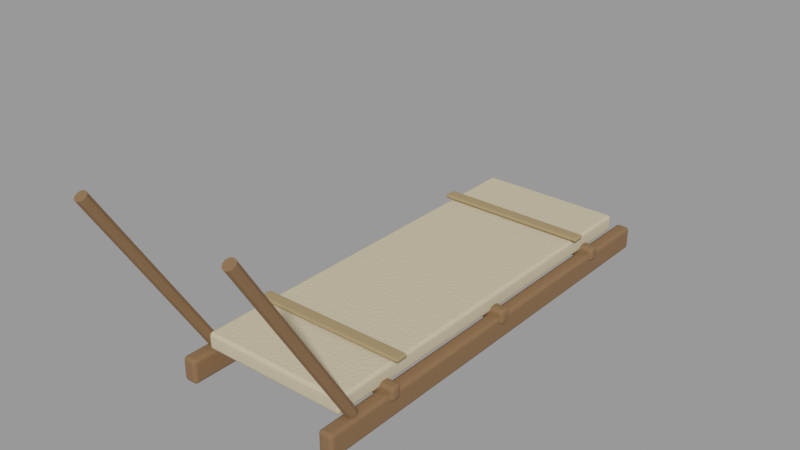 # Source: rescue_sled.blend  (saved by Blender 2.92.15; exported with 4.5.12 LTS)
import bpy
from mathutils import Matrix  # noqa: F401  (used for matrix-valued properties, if any)

bpy.ops.wm.read_factory_settings(use_empty=True)
scene = bpy.context.scene
scene.name = 'Scene'

# ---- materials (node trees are filled in below, after node groups)
mat_reclaimed_wood = bpy.data.materials.new('Reclaimed wood')
mat_reclaimed_wood.use_transparent_shadow = False
mat_reclaimed_wood.diffuse_color = (0.22, 0.12, 0.055, 1.0)
mat_old_linen = bpy.data.materials.new('Old linen')
mat_old_linen.use_transparent_shadow = False
mat_old_linen.diffuse_color = (0.62, 0.53, 0.35, 1.0)
mat_flax_ties = bpy.data.materials.new('Flax ties')
mat_flax_ties.use_transparent_shadow = False
mat_flax_ties.diffuse_color = (0.36, 0.25, 0.12, 1.0)

# ---- material node trees
mat_reclaimed_wood.use_nodes = True; mat_reclaimed_wood.node_tree.nodes.clear()
_N = mat_reclaimed_wood.node_tree.nodes; _L = mat_reclaimed_wood.node_tree.links
n0 = _N.new('ShaderNodeBsdfPrincipled'); n0.name = 'Principled BSDF'; n0.location = (10, 300)
n0.distribution = 'GGX'
n0.subsurface_method = 'BURLEY'
n0.inputs[0].default_value = (0.22, 0.12, 0.055, 1.0)
n0.inputs[2].default_value = 0.94
n0.inputs[3].default_value = 1.45
n0.inputs[27].default_value = (0.0, 0.0, 0.0, 1.0)
n0.inputs[28].default_value = 1.0
n1 = _N.new('ShaderNodeOutputMaterial'); n1.name = 'Material Output'; n1.location = (300, 300)
n2 = _N.new('ShaderNodeTexNoise'); n2.name = 'Noise Texture'; n2.location = (0, 0)
n2.inputs[2].default_value = 95.0
n3 = _N.new('ShaderNodeBump'); n3.name = 'Bump'; n3.location = (0, 0)
n3.inputs[0].default_value = 0.22
n3.inputs[1].default_value = 0.025
n3.inputs[2].default_value = 1.0
_L.new(n0.outputs[0], n1.inputs[0])
_L.new(n2.outputs[0], n3.inputs[3])
_L.new(n3.outputs[0], n0.inputs[5])
n1.is_active_output = True
mat_old_linen.use_nodes = True; mat_old_linen.node_tree.nodes.clear()
_N = mat_old_linen.node_tree.nodes; _L = mat_old_linen.node_tree.links
n0 = _N.new('ShaderNodeBsdfPrincipled'); n0.name = 'Principled BSDF'; n0.location = (10, 300)
n0.distribution = 'GGX'
n0.subsurface_method = 'BURLEY'
n0.inputs[0].default_value = (0.62, 0.53, 0.35, 1.0)
n0.inputs[2].default_value = 0.94
n0.inputs[3].default_value = 1.45
n0.inputs[27].default_value = (0.0, 0.0, 0.0, 1.0)
n0.inputs[28].default_value = 1.0
n1 = _N.new('ShaderNodeOutputMaterial'); n1.name = 'Material Output'; n1.location = (300, 300)
n2 = _N.new('ShaderNodeTexNoise'); n2.name = 'Noise Texture'; n2.location = (0, 0)
n2.inputs[2].default_value = 95.0
n3 = _N.new('ShaderNodeBump'); n3.name = 'Bump'; n3.location = (0, 0)
n3.inputs[0].default_value = 0.22
n3.inputs[1].default_value = 0.025
n3.inputs[2].default_value = 1.0
_L.new(n0.outputs[0], n1.inputs[0])
_L.new(n2.outputs[0], n3.inputs[3])
_L.new(n3.outputs[0], n0.inputs[5])
n1.is_active_output = True
mat_flax_ties.use_nodes = True; mat_flax_ties.node_tree.nodes.clear()
_N = mat_flax_ties.node_tree.nodes; _L = mat_flax_ties.node_tree.links
n0 = _N.new('ShaderNodeBsdfPrincipled'); n0.name = 'Principled BSDF'; n0.location = (10, 300)
n0.distribution = 'GGX'
n0.subsurface_method = 'BURLEY'
n0.inputs[0].default_value = (0.36, 0.25, 0.12, 1.0)
n0.inputs[2].default_value = 0.94
n0.inputs[3].default_value = 1.45
n0.inputs[27].default_value = (0.0, 0.0, 0.0, 1.0)
n0.inputs[28].default_value = 1.0
n1 = _N.new('ShaderNodeOutputMaterial'); n1.name = 'Material Output'; n1.location = (300, 300)
n2 = _N.new('ShaderNodeTexNoise'); n2.name = 'Noise Texture'; n2.location = (0, 0)
n2.inputs[2].default_value = 95.0
n3 = _N.new('ShaderNodeBump'); n3.name = 'Bump'; n3.location = (0, 0)
n3.inputs[0].default_value = 0.22
n3.inputs[1].default_value = 0.025
n3.inputs[2].default_value = 1.0
_L.new(n0.outputs[0], n1.inputs[0])
_L.new(n2.outputs[0], n3.inputs[3])
_L.new(n3.outputs[0], n0.inputs[5])
n1.is_active_output = True

# ---- meshes
me_cube = bpy.data.meshes.new('Cube')
me_cube.from_pydata([(-0.03, -0.925, -0.05), (-0.03, -0.925, 0.05), (-0.03, 0.925, -0.05), (-0.03, 0.925, 0.05), (0.03, -0.925, -0.05), (0.03, -0.925, 0.05), (0.03, 0.925, -0.05), (0.03, 0.925, 0.05)], [], [(0, 1, 3, 2), (2, 3, 7, 6), (6, 7, 5, 4), (4, 5, 1, 0), (2, 6, 4, 0), (7, 3, 1, 5)])
_uv = me_cube.uv_layers.new(name='UVMap')
_uv.uv.foreach_set('vector', [0.375, 0.0, 0.625, 0.0, 0.625, 0.25, 0.375, 0.25, 0.375, 0.25, 0.625, 0.25, 0.625, 0.5, 0.375, 0.5, 0.375, 0.5, 0.625, 0.5, 0.625, 0.75, 0.375, 0.75, 0.375, 0.75, 0.625, 0.75, 0.625, 1.0, 0.375, 1.0, 0.125, 0.5, 0.375, 0.5, 0.375, 0.75, 0.125, 0.75, 0.625, 0.5, 0.875, 0.5, 0.875, 0.75, 0.625, 0.75])
me_cube.materials.append(mat_reclaimed_wood)
me_cube.use_remesh_fix_poles = True
me_cube.use_remesh_preserve_attributes = False
me_cube.use_mirror_vertex_groups = False
me_cube.update()
me_cylinder = bpy.data.meshes.new('Cylinder')
me_cylinder.from_pydata([(0.0, 0.023, -0.4288), (0.0, 0.023, 0.4288), (0.01352, 0.01861, -0.4288), (0.01352, 0.01861, 0.4288), (0.02187, 0.007107, -0.4288), (0.02187, 0.007107, 0.4288), (0.02187, -0.007107, -0.4288), (0.02187, -0.007107, 0.4288), (0.01352, -0.01861, -0.4288), (0.01352, -0.01861, 0.4288), (-2.011e-09, -0.023, -0.4288), (-2.011e-09, -0.023, 0.4288), (-0.01352, -0.01861, -0.4288), (-0.01352, -0.01861, 0.4288), (-0.02187, -0.007107, -0.4288), (-0.02187, -0.007107, 0.4288), (-0.02187, 0.007107, -0.4288), (-0.02187, 0.007107, 0.4288), (-0.01352, 0.01861, -0.4288), (-0.01352, 0.01861, 0.4288)], [], [(0, 1, 3, 2), (2, 3, 5, 4), (4, 5, 7, 6), (6, 7, 9, 8), (8, 9, 11, 10), (10, 11, 13, 12), (12, 13, 15, 14), (14, 15, 17, 16), (3, 1, 19, 17, 15, 13, 11, 9, 7, 5), (16, 17, 19, 18), (18, 19, 1, 0), (0, 2, 4, 6, 8, 10, 12, 14, 16, 18)])
_uv = me_cylinder.uv_layers.new(name='UVMap')
_uv.uv.foreach_set('vector', [1.0, 0.5, 1.0, 1.0, 0.9, 1.0, 0.9, 0.5, 0.9, 0.5, 0.9, 1.0, 0.8, 1.0, 0.8, 0.5, 0.8, 0.5, 0.8, 1.0, 0.7, 1.0, 0.7, 0.5, 0.7, 0.5, 0.7, 1.0, 0.6, 1.0, 0.6, 0.5, 0.6, 0.5, 0.6, 1.0, 0.5, 1.0, 0.5, 0.5, 0.5, 0.5, 0.5, 1.0, 0.4, 1.0, 0.4, 0.5, 0.4, 0.5, 0.4, 1.0, 0.3, 1.0, 0.3, 0.5, 0.3, 0.5, 0.3, 1.0, 0.2, 1.0, 0.2, 0.5, 0.3911, 0.4442, 0.25, 0.49, 0.1089, 0.4442, 0.02175, 0.3242, 0.02175, 0.1758, 0.1089, 0.05584, 0.25, 0.01, 0.3911, 0.05584, 0.4783, 0.1758, 0.4783, 0.3242, 0.2, 0.5, 0.2, 1.0, 0.1, 1.0, 0.1, 0.5, 0.1, 0.5, 0.1, 1.0, -7.451e-08, 1.0, -7.451e-08, 0.5, 0.75, 0.49, 0.8911, 0.4442, 0.9783, 0.3242, 0.9783, 0.1758, 0.8911, 0.05584, 0.75, 0.01, 0.6089, 0.05584, 0.5217, 0.1758, 0.5217, 0.3242, 0.6089, 0.4442])
me_cylinder.materials.append(mat_reclaimed_wood)
me_cylinder.use_remesh_fix_poles = True
me_cylinder.use_remesh_preserve_attributes = False
me_cylinder.use_mirror_vertex_groups = False
me_cylinder.update()
me_cube_001 = bpy.data.meshes.new('Cube.001')
me_cube_001.from_pydata([(-0.03, -0.925, -0.05), (-0.03, -0.925, 0.05), (-0.03, 0.925, -0.05), (-0.03, 0.925, 0.05), (0.03, -0.925, -0.05), (0.03, -0.925, 0.05), (0.03, 0.925, -0.05), (0.03, 0.925, 0.05)], [], [(0, 1, 3, 2), (2, 3, 7, 6), (6, 7, 5, 4), (4, 5, 1, 0), (2, 6, 4, 0), (7, 3, 1, 5)])
_uv = me_cube_001.uv_layers.new(name='UVMap')
_uv.uv.foreach_set('vector', [0.375, 0.0, 0.625, 0.0, 0.625, 0.25, 0.375, 0.25, 0.375, 0.25, 0.625, 0.25, 0.625, 0.5, 0.375, 0.5, 0.375, 0.5, 0.625, 0.5, 0.625, 0.75, 0.375, 0.75, 0.375, 0.75, 0.625, 0.75, 0.625, 1.0, 0.375, 1.0, 0.125, 0.5, 0.375, 0.5, 0.375, 0.75, 0.125, 0.75, 0.625, 0.5, 0.875, 0.5, 0.875, 0.75, 0.625, 0.75])
me_cube_001.materials.append(mat_reclaimed_wood)
me_cube_001.use_remesh_fix_poles = True
me_cube_001.use_remesh_preserve_attributes = False
me_cube_001.use_mirror_vertex_groups = False
me_cube_001.update()
me_cylinder_001 = bpy.data.meshes.new('Cylinder.001')
me_cylinder_001.from_pydata([(0.0, 0.023, -0.4288), (0.0, 0.023, 0.4288), (0.01352, 0.01861, -0.4288), (0.01352, 0.01861, 0.4288), (0.02187, 0.007107, -0.4288), (0.02187, 0.007107, 0.4288), (0.02187, -0.007107, -0.4288), (0.02187, -0.007107, 0.4288), (0.01352, -0.01861, -0.4288), (0.01352, -0.01861, 0.4288), (-2.011e-09, -0.023, -0.4288), (-2.011e-09, -0.023, 0.4288), (-0.01352, -0.01861, -0.4288), (-0.01352, -0.01861, 0.4288), (-0.02187, -0.007107, -0.4288), (-0.02187, -0.007107, 0.4288), (-0.02187, 0.007107, -0.4288), (-0.02187, 0.007107, 0.4288), (-0.01352, 0.01861, -0.4288), (-0.01352, 0.01861, 0.4288)], [], [(0, 1, 3, 2), (2, 3, 5, 4), (4, 5, 7, 6), (6, 7, 9, 8), (8, 9, 11, 10), (10, 11, 13, 12), (12, 13, 15, 14), (14, 15, 17, 16), (3, 1, 19, 17, 15, 13, 11, 9, 7, 5), (16, 17, 19, 18), (18, 19, 1, 0), (0, 2, 4, 6, 8, 10, 12, 14, 16, 18)])
_uv = me_cylinder_001.uv_layers.new(name='UVMap')
_uv.uv.foreach_set('vector', [1.0, 0.5, 1.0, 1.0, 0.9, 1.0, 0.9, 0.5, 0.9, 0.5, 0.9, 1.0, 0.8, 1.0, 0.8, 0.5, 0.8, 0.5, 0.8, 1.0, 0.7, 1.0, 0.7, 0.5, 0.7, 0.5, 0.7, 1.0, 0.6, 1.0, 0.6, 0.5, 0.6, 0.5, 0.6, 1.0, 0.5, 1.0, 0.5, 0.5, 0.5, 0.5, 0.5, 1.0, 0.4, 1.0, 0.4, 0.5, 0.4, 0.5, 0.4, 1.0, 0.3, 1.0, 0.3, 0.5, 0.3, 0.5, 0.3, 1.0, 0.2, 1.0, 0.2, 0.5, 0.3911, 0.4442, 0.25, 0.49, 0.1089, 0.4442, 0.02175, 0.3242, 0.02175, 0.1758, 0.1089, 0.05584, 0.25, 0.01, 0.3911, 0.05584, 0.4783, 0.1758, 0.4783, 0.3242, 0.2, 0.5, 0.2, 1.0, 0.1, 1.0, 0.1, 0.5, 0.1, 0.5, 0.1, 1.0, -7.451e-08, 1.0, -7.451e-08, 0.5, 0.75, 0.49, 0.8911, 0.4442, 0.9783, 0.3242, 0.9783, 0.1758, 0.8911, 0.05584, 0.75, 0.01, 0.6089, 0.05584, 0.5217, 0.1758, 0.5217, 0.3242, 0.6089, 0.4442])
me_cylinder_001.materials.append(mat_reclaimed_wood)
me_cylinder_001.use_remesh_fix_poles = True
me_cylinder_001.use_remesh_preserve_attributes = False
me_cylinder_001.use_mirror_vertex_groups = False
me_cylinder_001.update()
me_cube_002 = bpy.data.meshes.new('Cube.002')
me_cube_002.from_pydata([(-0.36, -0.025, -0.03), (-0.36, -0.025, 0.03), (-0.36, 0.025, -0.03), (-0.36, 0.025, 0.03), (0.36, -0.025, -0.03), (0.36, -0.025, 0.03), (0.36, 0.025, -0.03), (0.36, 0.025, 0.03)], [], [(0, 1, 3, 2), (2, 3, 7, 6), (6, 7, 5, 4), (4, 5, 1, 0), (2, 6, 4, 0), (7, 3, 1, 5)])
_uv = me_cube_002.uv_layers.new(name='UVMap')
_uv.uv.foreach_set('vector', [0.375, 0.0, 0.625, 0.0, 0.625, 0.25, 0.375, 0.25, 0.375, 0.25, 0.625, 0.25, 0.625, 0.5, 0.375, 0.5, 0.375, 0.5, 0.625, 0.5, 0.625, 0.75, 0.375, 0.75, 0.375, 0.75, 0.625, 0.75, 0.625, 1.0, 0.375, 1.0, 0.125, 0.5, 0.375, 0.5, 0.375, 0.75, 0.125, 0.75, 0.625, 0.5, 0.875, 0.5, 0.875, 0.75, 0.625, 0.75])
me_cube_002.materials.append(mat_reclaimed_wood)
me_cube_002.use_remesh_fix_poles = True
me_cube_002.use_remesh_preserve_attributes = False
me_cube_002.use_mirror_vertex_groups = False
me_cube_002.update()
me_cube_003 = bpy.data.meshes.new('Cube.003')
me_cube_003.from_pydata([(-0.36, -0.025, -0.03), (-0.36, -0.025, 0.03), (-0.36, 0.025, -0.03), (-0.36, 0.025, 0.03), (0.36, -0.025, -0.03), (0.36, -0.025, 0.03), (0.36, 0.025, -0.03), (0.36, 0.025, 0.03)], [], [(0, 1, 3, 2), (2, 3, 7, 6), (6, 7, 5, 4), (4, 5, 1, 0), (2, 6, 4, 0), (7, 3, 1, 5)])
_uv = me_cube_003.uv_layers.new(name='UVMap')
_uv.uv.foreach_set('vector', [0.375, 0.0, 0.625, 0.0, 0.625, 0.25, 0.375, 0.25, 0.375, 0.25, 0.625, 0.25, 0.625, 0.5, 0.375, 0.5, 0.375, 0.5, 0.625, 0.5, 0.625, 0.75, 0.375, 0.75, 0.375, 0.75, 0.625, 0.75, 0.625, 1.0, 0.375, 1.0, 0.125, 0.5, 0.375, 0.5, 0.375, 0.75, 0.125, 0.75, 0.625, 0.5, 0.875, 0.5, 0.875, 0.75, 0.625, 0.75])
me_cube_003.materials.append(mat_reclaimed_wood)
me_cube_003.use_remesh_fix_poles = True
me_cube_003.use_remesh_preserve_attributes = False
me_cube_003.use_mirror_vertex_groups = False
me_cube_003.update()
me_cube_004 = bpy.data.meshes.new('Cube.004')
me_cube_004.from_pydata([(-0.36, -0.025, -0.03), (-0.36, -0.025, 0.03), (-0.36, 0.025, -0.03), (-0.36, 0.025, 0.03), (0.36, -0.025, -0.03), (0.36, -0.025, 0.03), (0.36, 0.025, -0.03), (0.36, 0.025, 0.03)], [], [(0, 1, 3, 2), (2, 3, 7, 6), (6, 7, 5, 4), (4, 5, 1, 0), (2, 6, 4, 0), (7, 3, 1, 5)])
_uv = me_cube_004.uv_layers.new(name='UVMap')
_uv.uv.foreach_set('vector', [0.375, 0.0, 0.625, 0.0, 0.625, 0.25, 0.375, 0.25, 0.375, 0.25, 0.625, 0.25, 0.625, 0.5, 0.375, 0.5, 0.375, 0.5, 0.625, 0.5, 0.625, 0.75, 0.375, 0.75, 0.375, 0.75, 0.625, 0.75, 0.625, 1.0, 0.375, 1.0, 0.125, 0.5, 0.375, 0.5, 0.375, 0.75, 0.125, 0.75, 0.625, 0.5, 0.875, 0.5, 0.875, 0.75, 0.625, 0.75])
me_cube_004.materials.append(mat_reclaimed_wood)
me_cube_004.use_remesh_fix_poles = True
me_cube_004.use_remesh_preserve_attributes = False
me_cube_004.use_mirror_vertex_groups = False
me_cube_004.update()
me_cube_005 = bpy.data.meshes.new('Cube.005')
me_cube_005.from_pydata([(-0.305, -0.84, -0.035), (-0.305, -0.84, 0.035), (-0.305, 0.84, -0.035), (-0.305, 0.84, 0.035), (0.305, -0.84, -0.035), (0.305, -0.84, 0.035), (0.305, 0.84, -0.035), (0.305, 0.84, 0.035)], [], [(0, 1, 3, 2), (2, 3, 7, 6), (6, 7, 5, 4), (4, 5, 1, 0), (2, 6, 4, 0), (7, 3, 1, 5)])
_uv = me_cube_005.uv_layers.new(name='UVMap')
_uv.uv.foreach_set('vector', [0.375, 0.0, 0.625, 0.0, 0.625, 0.25, 0.375, 0.25, 0.375, 0.25, 0.625, 0.25, 0.625, 0.5, 0.375, 0.5, 0.375, 0.5, 0.625, 0.5, 0.625, 0.75, 0.375, 0.75, 0.375, 0.75, 0.625, 0.75, 0.625, 1.0, 0.375, 1.0, 0.125, 0.5, 0.375, 0.5, 0.375, 0.75, 0.125, 0.75, 0.625, 0.5, 0.875, 0.5, 0.875, 0.75, 0.625, 0.75])
me_cube_005.materials.append(mat_old_linen)
me_cube_005.use_remesh_fix_poles = True
me_cube_005.use_remesh_preserve_attributes = False
me_cube_005.use_mirror_vertex_groups = False
me_cube_005.update()
me_cube_006 = bpy.data.meshes.new('Cube.006')
me_cube_006.from_pydata([(-0.325, -0.0275, -0.008), (-0.325, -0.0275, 0.008), (-0.325, 0.0275, -0.008), (-0.325, 0.0275, 0.008), (0.325, -0.0275, -0.008), (0.325, -0.0275, 0.008), (0.325, 0.0275, -0.008), (0.325, 0.0275, 0.008)], [], [(0, 1, 3, 2), (2, 3, 7, 6), (6, 7, 5, 4), (4, 5, 1, 0), (2, 6, 4, 0), (7, 3, 1, 5)])
_uv = me_cube_006.uv_layers.new(name='UVMap')
_uv.uv.foreach_set('vector', [0.375, 0.0, 0.625, 0.0, 0.625, 0.25, 0.375, 0.25, 0.375, 0.25, 0.625, 0.25, 0.625, 0.5, 0.375, 0.5, 0.375, 0.5, 0.625, 0.5, 0.625, 0.75, 0.375, 0.75, 0.375, 0.75, 0.625, 0.75, 0.625, 1.0, 0.375, 1.0, 0.125, 0.5, 0.375, 0.5, 0.375, 0.75, 0.125, 0.75, 0.625, 0.5, 0.875, 0.5, 0.875, 0.75, 0.625, 0.75])
me_cube_006.materials.append(mat_flax_ties)
me_cube_006.use_remesh_fix_poles = True
me_cube_006.use_remesh_preserve_attributes = False
me_cube_006.use_mirror_vertex_groups = False
me_cube_006.update()
me_cube_007 = bpy.data.meshes.new('Cube.007')
me_cube_007.from_pydata([(-0.325, -0.0275, -0.008), (-0.325, -0.0275, 0.008), (-0.325, 0.0275, -0.008), (-0.325, 0.0275, 0.008), (0.325, -0.0275, -0.008), (0.325, -0.0275, 0.008), (0.325, 0.0275, -0.008), (0.325, 0.0275, 0.008)], [], [(0, 1, 3, 2), (2, 3, 7, 6), (6, 7, 5, 4), (4, 5, 1, 0), (2, 6, 4, 0), (7, 3, 1, 5)])
_uv = me_cube_007.uv_layers.new(name='UVMap')
_uv.uv.foreach_set('vector', [0.375, 0.0, 0.625, 0.0, 0.625, 0.25, 0.375, 0.25, 0.375, 0.25, 0.625, 0.25, 0.625, 0.5, 0.375, 0.5, 0.375, 0.5, 0.625, 0.5, 0.625, 0.75, 0.375, 0.75, 0.375, 0.75, 0.625, 0.75, 0.625, 1.0, 0.375, 1.0, 0.125, 0.5, 0.375, 0.5, 0.375, 0.75, 0.125, 0.75, 0.625, 0.5, 0.875, 0.5, 0.875, 0.75, 0.625, 0.75])
me_cube_007.materials.append(mat_flax_ties)
me_cube_007.use_remesh_fix_poles = True
me_cube_007.use_remesh_preserve_attributes = False
me_cube_007.use_mirror_vertex_groups = False
me_cube_007.update()

# ---- objects
ob_wooden_skid = bpy.data.objects.new('Wooden skid', me_cube)
ob_angled_pulling_handle_001 = bpy.data.objects.new('Angled pulling handle.001', me_cylinder)
ob_wooden_skid_001 = bpy.data.objects.new('Wooden skid.001', me_cube_001)
ob_angled_pulling_handle = bpy.data.objects.new('Angled pulling handle', me_cylinder_001)
ob_crossbar_001 = bpy.data.objects.new('Crossbar.001', me_cube_002)
ob_crossbar_002 = bpy.data.objects.new('Crossbar.002', me_cube_003)
ob_crossbar = bpy.data.objects.new('Crossbar', me_cube_004)
ob_folded_linen = bpy.data.objects.new('Folded linen', me_cube_005)
ob_linen_strap = bpy.data.objects.new('Linen strap', me_cube_006)
ob_linen_strap_001 = bpy.data.objects.new('Linen strap.001', me_cube_007)

# ---- transforms, parenting, visibility, modifiers, constraints
ob_wooden_skid.location = (-0.32, 0.0, 0.06)
ob_wooden_skid.lineart.crease_threshold = 0.0
_m = ob_wooden_skid.modifiers.new('Soft edges', 'BEVEL')
_m.width = 0.015
_m.width_pct = 0.015
_m.segments = 3
_m = ob_wooden_skid.modifiers.new('Normals', 'WEIGHTED_NORMAL')
ob_angled_pulling_handle_001.location = (-0.32, -1.025, 0.485)
ob_angled_pulling_handle_001.rotation_euler = (0.5524, -0.0, 0.0)
ob_angled_pulling_handle_001.lineart.crease_threshold = 0.0
ob_wooden_skid_001.location = (0.32, 0.0, 0.06)
ob_wooden_skid_001.lineart.crease_threshold = 0.0
_m = ob_wooden_skid_001.modifiers.new('Soft edges', 'BEVEL')
_m.width = 0.015
_m.width_pct = 0.015
_m.segments = 3
_m = ob_wooden_skid_001.modifiers.new('Normals', 'WEIGHTED_NORMAL')
ob_angled_pulling_handle.location = (0.32, -1.025, 0.485)
ob_angled_pulling_handle.rotation_euler = (0.5524, -0.0, 0.0)
ob_angled_pulling_handle.lineart.crease_threshold = 0.0
ob_crossbar_001.location = (0.0, 0.62, 0.11)
ob_crossbar_001.lineart.crease_threshold = 0.0
_m = ob_crossbar_001.modifiers.new('Soft edges', 'BEVEL')
_m.width = 0.015
_m.width_pct = 0.015
_m.segments = 3
_m = ob_crossbar_001.modifiers.new('Normals', 'WEIGHTED_NORMAL')
ob_crossbar_002.location = (0.0, 0.0, 0.11)
ob_crossbar_002.lineart.crease_threshold = 0.0
_m = ob_crossbar_002.modifiers.new('Soft edges', 'BEVEL')
_m.width = 0.015
_m.width_pct = 0.015
_m.segments = 3
_m = ob_crossbar_002.modifiers.new('Normals', 'WEIGHTED_NORMAL')
ob_crossbar.location = (0.0, -0.62, 0.11)
ob_crossbar.lineart.crease_threshold = 0.0
_m = ob_crossbar.modifiers.new('Soft edges', 'BEVEL')
_m.width = 0.015
_m.width_pct = 0.015
_m.segments = 3
_m = ob_crossbar.modifiers.new('Normals', 'WEIGHTED_NORMAL')
ob_folded_linen.location = (0.0, 0.0, 0.15)
ob_folded_linen.lineart.crease_threshold = 0.0
_m = ob_folded_linen.modifiers.new('Soft edges', 'BEVEL')
_m.width = 0.015
_m.width_pct = 0.015
_m.segments = 3
_m = ob_folded_linen.modifiers.new('Normals', 'WEIGHTED_NORMAL')
ob_linen_strap.location = (0.0, 0.55, 0.196)
ob_linen_strap.lineart.crease_threshold = 0.0
_m = ob_linen_strap.modifiers.new('Soft edges', 'BEVEL')
_m.width = 0.015
_m.width_pct = 0.015
_m.segments = 3
_m = ob_linen_strap.modifiers.new('Normals', 'WEIGHTED_NORMAL')
ob_linen_strap_001.location = (0.0, -0.55, 0.196)
ob_linen_strap_001.lineart.crease_threshold = 0.0
_m = ob_linen_strap_001.modifiers.new('Soft edges', 'BEVEL')
_m.width = 0.015
_m.width_pct = 0.015
_m.segments = 3
_m = ob_linen_strap_001.modifiers.new('Normals', 'WEIGHTED_NORMAL')

# ---- collection membership
scene.collection.objects.link(ob_wooden_skid)
scene.collection.objects.link(ob_angled_pulling_handle_001)
scene.collection.objects.link(ob_wooden_skid_001)
scene.collection.objects.link(ob_angled_pulling_handle)
scene.collection.objects.link(ob_crossbar_001)
scene.collection.objects.link(ob_crossbar_002)
scene.collection.objects.link(ob_crossbar)
scene.collection.objects.link(ob_folded_linen)
scene.collection.objects.link(ob_linen_strap)
scene.collection.objects.link(ob_linen_strap_001)

# ---- scene / render settings (as saved in the file)
scene.frame_start = 1; scene.frame_end = 250; scene.frame_set(1)
scene.render.engine = 'BLENDER_EEVEE_NEXT'
scene.cycles.use_denoising = False
scene.cycles.samples = 128
scene.cycles.sampling_pattern = 'TABULATED_SOBOL'
scene.cycles.use_adaptive_sampling = False
scene.cycles.use_light_tree = False
scene.view_settings.view_transform = 'Filmic'
bpy.context.view_layer.update()

# ---- added for rendering (the .blend has no active camera and no usable light): camera, sun + grey world if the file has none
cam_auto = bpy.data.cameras.new('AutoCamera')
cam_auto.lens = 50.0
cam_auto.sensor_width = 36.0
cam_auto.clip_end = 1000.0
ob_auto_camera = bpy.data.objects.new('AutoCamera', cam_auto)
scene.collection.objects.link(ob_auto_camera)
ob_auto_camera.location = (2.27774, -2.90558, 2.25823)
ob_auto_camera.rotation_euler = (1.09748, -7.21219e-08, 0.694738)
scene.camera = ob_auto_camera
light_auto_sun = bpy.data.lights.new('AutoSun', 'SUN')
light_auto_sun.energy = 3.0
light_auto_sun.angle = 0.0523599
ob_auto_sun = bpy.data.objects.new('AutoSun', light_auto_sun)
scene.collection.objects.link(ob_auto_sun)
ob_auto_sun.rotation_euler = (0.872665, 0.174533, 0.523599)
if scene.world is None:
    world_auto = bpy.data.worlds.new('AutoWorld')
    world_auto.color = (0.3, 0.3, 0.3)
    scene.world = world_auto
bpy.context.view_layer.update()
